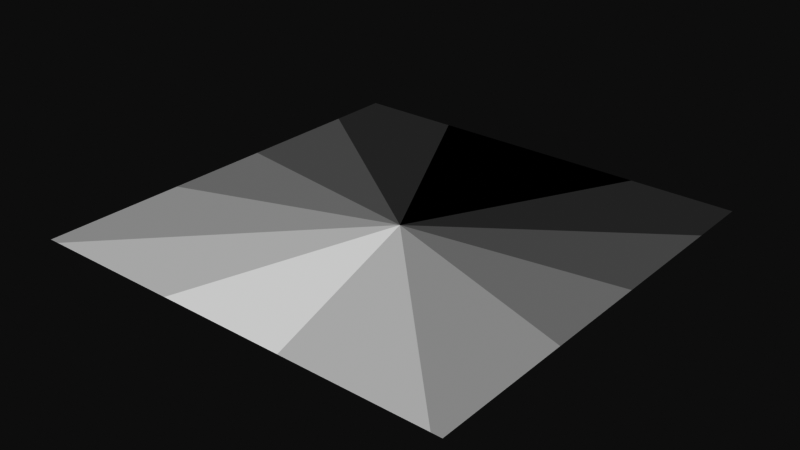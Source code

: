 # Source: planar_snake.blend  (saved by Blender 2.90.6; exported with 4.5.12 LTS)
import bpy
from mathutils import Matrix  # noqa: F401  (used for matrix-valued properties, if any)

bpy.ops.wm.read_factory_settings(use_empty=True)
scene = bpy.context.scene
scene.name = 'Scene'

# ---- collections
col_collection = bpy.data.collections.new('Collection'); scene.collection.children.link(col_collection)

# ---- materials (node trees are filled in below, after node groups)
mat_material_001 = bpy.data.materials.new('Material.001')
mat_material_001.use_transparent_shadow = False

# ---- node groups
ng_angle = bpy.data.node_groups.new('Angle', 'ShaderNodeTree')
_s = ng_angle.interface.new_socket(name='Value', in_out='OUTPUT', socket_type='NodeSocketFloat')
_s.min_value = 0.0
_s.max_value = 0.0
_s = ng_angle.interface.new_socket(name='Vector', in_out='INPUT', socket_type='NodeSocketVector')
_s.min_value = 0.0
_s.max_value = -1e+04
_N = ng_angle.nodes; _L = ng_angle.links
n0 = _N.new('ShaderNodeVectorMath'); n0.name = 'Vector Math.004'; n0.location = (-193, -24)
n0.operation = 'NORMALIZE'
n1 = _N.new('NodeGroupInput'); n1.name = 'Group Input'; n1.location = (-393, -4)
n2 = _N.new('NodeGroupOutput'); n2.name = 'Group Output'; n2.location = (706, 3)
n3 = _N.new('ShaderNodeMath'); n3.name = 'Math'; n3.location = (190, -230)
n3.operation = 'ARCCOSINE'
n3.inputs[2].default_value = 0.0
n4 = _N.new('ShaderNodeVectorMath'); n4.name = 'Vector Math.002'; n4.location = (16, 16)
n4.operation = 'DOT_PRODUCT'
n4.inputs[1].default_value = (0.0, 1.0, 0.0)
n5 = _N.new('ShaderNodeMath'); n5.name = 'Math.001'; n5.location = (425, -172)
n5.operation = 'DIVIDE'
n5.inputs[1].default_value = 1.571
n5.inputs[2].default_value = 0.0
_L.new(n0.outputs[0], n4.inputs[0])
_L.new(n4.outputs[1], n3.inputs[0])
_L.new(n1.outputs[0], n0.inputs[0])
_L.new(n3.outputs[0], n5.inputs[0])
_L.new(n5.outputs[0], n2.inputs[0])
n2.is_active_output = True
ng_angle_001 = bpy.data.node_groups.new('Angle.001', 'ShaderNodeTree')
_s = ng_angle_001.interface.new_socket(name='Value', in_out='OUTPUT', socket_type='NodeSocketFloat')
_s.min_value = 0.0
_s.max_value = 0.0
_s = ng_angle_001.interface.new_socket(name='Vector', in_out='INPUT', socket_type='NodeSocketVector')
_s.min_value = 0.0
_s.max_value = -1e+04
_N = ng_angle_001.nodes; _L = ng_angle_001.links
n0 = _N.new('ShaderNodeVectorMath'); n0.name = 'Vector Math.004'; n0.location = (-193, -24)
n0.operation = 'NORMALIZE'
n1 = _N.new('NodeGroupInput'); n1.name = 'Group Input'; n1.location = (-393, -4)
n2 = _N.new('NodeGroupOutput'); n2.name = 'Group Output'; n2.location = (706, 3)
n3 = _N.new('ShaderNodeMath'); n3.name = 'Math'; n3.location = (190, -230)
n3.operation = 'ARCCOSINE'
n3.inputs[2].default_value = 0.0
n4 = _N.new('ShaderNodeVectorMath'); n4.name = 'Vector Math.002'; n4.location = (16, 16)
n4.operation = 'DOT_PRODUCT'
n4.inputs[1].default_value = (0.0, 1.0, 0.0)
n5 = _N.new('ShaderNodeMath'); n5.name = 'Math.001'; n5.location = (425, -172)
n5.operation = 'DIVIDE'
n5.inputs[1].default_value = 3.141
n5.inputs[2].default_value = 0.0
_L.new(n0.outputs[0], n4.inputs[0])
_L.new(n4.outputs[1], n3.inputs[0])
_L.new(n1.outputs[0], n0.inputs[0])
_L.new(n3.outputs[0], n5.inputs[0])
_L.new(n5.outputs[0], n2.inputs[0])
n2.is_active_output = True

# ---- material node trees
mat_material_001.use_nodes = True; mat_material_001.node_tree.nodes.clear()
_N = mat_material_001.node_tree.nodes; _L = mat_material_001.node_tree.links
n0 = _N.new('ShaderNodeVectorMath'); n0.name = 'Vector Math.001'; n0.location = (-620, 288)
n0.operation = 'MULTIPLY'
n0.inputs[1].default_value = (2.0, 2.0, 0.0)
n1 = _N.new('ShaderNodeTexCoord'); n1.name = 'Texture Coordinate'; n1.location = (-1234, 316)
n2 = _N.new('ShaderNodeVectorMath'); n2.name = 'Vector Math'; n2.location = (-404, 81)
n2.operation = 'ABSOLUTE'
n3 = _N.new('ShaderNodeMath'); n3.name = 'Math.002'; n3.location = (187, 112)
n3.operation = 'MULTIPLY'
n3.inputs[1].default_value = 2.0
n3.inputs[2].default_value = 0.0
n4 = _N.new('ShaderNodeMath'); n4.name = 'Math.001'; n4.location = (-24, 114)
n4.operation = 'PINGPONG'
n4.inputs[2].default_value = 0.0
n5 = _N.new('ShaderNodeVectorMath'); n5.name = 'Vector Math.005'; n5.location = (-881, 154)
n5.operation = 'SUBTRACT'
n5.inputs[1].default_value = (0.5, 0.5, 0.0)
n6 = _N.new('ShaderNodeMapRange'); n6.name = 'Map Range'; n6.location = (672, 192)
n6.inputs[3].default_value = 1.0
n6.inputs[4].default_value = 0.707
n7 = _N.new('ShaderNodeVectorMath'); n7.name = 'Vector Math.002'; n7.location = (809, 461)
n7.operation = 'MULTIPLY'
n8 = _N.new('ShaderNodeVectorMath'); n8.name = 'Vector Math.003'; n8.location = (1099, 396)
n8.operation = 'LENGTH'
n9 = _N.new('ShaderNodeMath'); n9.name = 'Math.004'; n9.location = (407, 55)
n9.operation = 'POWER'
n9.inputs[1].default_value = 1.9
n9.inputs[2].default_value = 0.0
n10 = _N.new('ShaderNodeMath'); n10.name = 'Math.003'; n10.location = (1399, 233)
n10.operation = 'LESS_THAN'
n10.inputs[1].default_value = 0.9
n10.inputs[2].default_value = 0.0
n11 = _N.new('ShaderNodeMath'); n11.name = 'Math'; n11.location = (1394, 65)
n11.operation = 'GREATER_THAN'
n11.inputs[1].default_value = 0.71
n11.inputs[2].default_value = 0.0
n12 = _N.new('ShaderNodeTexCoord'); n12.name = 'Texture Coordinate.001'; n12.location = (1188, -228)
n13 = _N.new('ShaderNodeVectorMath'); n13.name = 'Vector Math.004'; n13.location = (1371, -230)
n13.operation = 'SUBTRACT'
n13.inputs[1].default_value = (0.5, 0.5, 0.5)
n14 = _N.new('ShaderNodeGroup'); n14.name = 'Group'; n14.location = (-220, 79)
n14.node_tree = ng_angle
n15 = _N.new('ShaderNodeVectorMath'); n15.name = 'Vector Math.006'; n15.location = (1551, -228)
n15.operation = 'MULTIPLY'
n15.inputs[1].default_value = (2.0, 2.0, 0.0)
n16 = _N.new('ShaderNodeMath'); n16.name = 'Math.005'; n16.location = (1768, 193)
n16.operation = 'MULTIPLY'
n16.inputs[2].default_value = 0.0
n17 = _N.new('ShaderNodeMath'); n17.name = 'Math.006'; n17.location = (2191, -78)
n17.operation = 'FLOOR'
n17.inputs[2].default_value = 0.0
n18 = _N.new('ShaderNodeGroup'); n18.name = 'Group.001'; n18.location = (1732, -235)
n18.node_tree = ng_angle_001
n19 = _N.new('ShaderNodeMath'); n19.name = 'Math.007'; n19.location = (2013, -288)
n19.operation = 'MULTIPLY'
n19.inputs[1].default_value = 6.6
n19.inputs[2].default_value = 0.0
n20 = _N.new('ShaderNodeMath'); n20.name = 'Math.008'; n20.location = (2411, 25)
n20.operation = 'MULTIPLY'
n20.inputs[1].default_value = 0.13
n20.inputs[2].default_value = 0.0
n21 = _N.new('ShaderNodeOutputMaterial'); n21.name = 'Material Output'; n21.location = (2846, 77)
_L.new(n0.outputs[0], n2.inputs[0])
_L.new(n2.outputs[0], n14.inputs[0])
_L.new(n14.outputs[0], n4.inputs[0])
_L.new(n4.outputs[0], n3.inputs[0])
_L.new(n3.outputs[0], n9.inputs[0])
_L.new(n6.outputs[0], n7.inputs[1])
_L.new(n7.outputs[0], n8.inputs[0])
_L.new(n8.outputs[1], n10.inputs[0])
_L.new(n9.outputs[0], n6.inputs[0])
_L.new(n8.outputs[1], n11.inputs[0])
_L.new(n10.outputs[0], n16.inputs[0])
_L.new(n11.outputs[0], n16.inputs[1])
_L.new(n1.outputs[0], n5.inputs[0])
_L.new(n5.outputs[0], n0.inputs[0])
_L.new(n0.outputs[0], n7.inputs[0])
_L.new(n12.outputs[0], n13.inputs[0])
_L.new(n13.outputs[0], n15.inputs[0])
_L.new(n15.outputs[0], n18.inputs[0])
_L.new(n17.outputs[0], n20.inputs[0])
_L.new(n18.outputs[0], n19.inputs[0])
_L.new(n19.outputs[0], n17.inputs[0])
_L.new(n20.outputs[0], n21.inputs[0])
n21.is_active_output = True

# ---- world
world_world = bpy.data.worlds.new('World'); scene.world = world_world
world_world.use_nodes = True; world_world.node_tree.nodes.clear()
_N = world_world.node_tree.nodes; _L = world_world.node_tree.links
n0 = _N.new('ShaderNodeOutputWorld'); n0.name = 'World Output'; n0.location = (300, 300)
n1 = _N.new('ShaderNodeBackground'); n1.name = 'Background'; n1.location = (10, 300)
n1.inputs[0].default_value = (0.05088, 0.05088, 0.05088, 1.0)
_L.new(n1.outputs[0], n0.inputs[0])
n0.is_active_output = True
world_world.color = (0.05088, 0.05088, 0.05088)
world_world.use_sun_shadow = False
world_world.sun_shadow_jitter_overblur = 0.0

# ---- meshes
me_plane = bpy.data.meshes.new('Plane')
me_plane.from_pydata([(-1.0, -1.0, 0.0), (1.0, -1.0, 0.0), (-1.0, 1.0, 0.0), (1.0, 1.0, 0.0)], [], [(0, 1, 3, 2)])
_uv = me_plane.uv_layers.new(name='UVMap')
_uv.uv.foreach_set('vector', [0.0, 0.0, 1.0, 0.0, 1.0, 1.0, 0.0, 1.0])
me_plane.materials.append(mat_material_001)
me_plane.use_remesh_fix_poles = True
me_plane.use_remesh_preserve_attributes = False
me_plane.use_mirror_vertex_groups = False
me_plane.update()

# ---- objects
ob_plane = bpy.data.objects.new('Plane', me_plane)

# ---- transforms, parenting, visibility, modifiers, constraints
ob_plane.location = (0.0, 0.0, 0.0)
ob_plane.lineart.crease_threshold = 0.0

# ---- collection membership
col_collection.objects.link(ob_plane)

# ---- scene / render settings (as saved in the file)
scene.frame_start = 1; scene.frame_end = 250; scene.frame_set(1)
scene.render.engine = 'BLENDER_EEVEE_NEXT'
scene.cycles.use_denoising = False
scene.cycles.samples = 128
scene.cycles.sampling_pattern = 'TABULATED_SOBOL'
scene.cycles.use_adaptive_sampling = False
scene.cycles.use_light_tree = False
scene.view_settings.view_transform = 'Raw'
bpy.context.view_layer.update()

# ---- added for rendering (the .blend has no active camera and no usable light): camera, sun
cam_auto = bpy.data.cameras.new('AutoCamera')
cam_auto.lens = 50.0
cam_auto.sensor_width = 36.0
cam_auto.clip_end = 1000.0
ob_auto_camera = bpy.data.objects.new('AutoCamera', cam_auto)
scene.collection.objects.link(ob_auto_camera)
ob_auto_camera.location = (2.61693, -3.14032, 2.09354)
ob_auto_camera.rotation_euler = (1.09748, -7.21219e-08, 0.694738)
scene.camera = ob_auto_camera
light_auto_sun = bpy.data.lights.new('AutoSun', 'SUN')
light_auto_sun.energy = 3.0
light_auto_sun.angle = 0.0523599
ob_auto_sun = bpy.data.objects.new('AutoSun', light_auto_sun)
scene.collection.objects.link(ob_auto_sun)
ob_auto_sun.rotation_euler = (0.872665, 0.174533, 0.523599)
bpy.context.view_layer.update()
